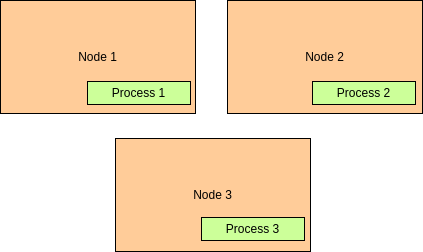

The diagram above was exported from draw.io. Its source (the exported page's mxGraphModel, read from the mxfile embedded in the PNG):
<mxGraphModel dx="611" dy="329" grid="0" gridSize="10" guides="1" tooltips="1" connect="1" arrows="1" fold="1" page="1" pageScale="1" pageWidth="850" pageHeight="1100" math="0" shadow="0">
  <root>
    <mxCell id="0" />
    <mxCell id="1" parent="0" />
    <mxCell id="UISnXY9ua4YGHBuGHKZ1-1" value="Node 1" style="rounded=0;whiteSpace=wrap;html=1;fillColor=#FFCC99;" vertex="1" parent="1">
      <mxGeometry x="71" y="46" width="195" height="113" as="geometry" />
    </mxCell>
    <mxCell id="UISnXY9ua4YGHBuGHKZ1-2" value="Node 3" style="rounded=0;whiteSpace=wrap;html=1;fillColor=#FFCC99;" vertex="1" parent="1">
      <mxGeometry x="186" y="184" width="195" height="113" as="geometry" />
    </mxCell>
    <mxCell id="UISnXY9ua4YGHBuGHKZ1-3" value="Node 2" style="rounded=0;whiteSpace=wrap;html=1;fillColor=#FFCC99;" vertex="1" parent="1">
      <mxGeometry x="298" y="46" width="195" height="113" as="geometry" />
    </mxCell>
    <mxCell id="UISnXY9ua4YGHBuGHKZ1-4" value="Process 1" style="rounded=0;whiteSpace=wrap;html=1;fillColor=#CCFF99;" vertex="1" parent="1">
      <mxGeometry x="158" y="127" width="103" height="23" as="geometry" />
    </mxCell>
    <mxCell id="UISnXY9ua4YGHBuGHKZ1-5" value="Process 2" style="rounded=0;whiteSpace=wrap;html=1;fillColor=#CCFF99;" vertex="1" parent="1">
      <mxGeometry x="383" y="127" width="103" height="23" as="geometry" />
    </mxCell>
    <mxCell id="UISnXY9ua4YGHBuGHKZ1-6" value="Process 3" style="rounded=0;whiteSpace=wrap;html=1;fillColor=#CCFF99;" vertex="1" parent="1">
      <mxGeometry x="272" y="263" width="103" height="23" as="geometry" />
    </mxCell>
  </root>
</mxGraphModel>